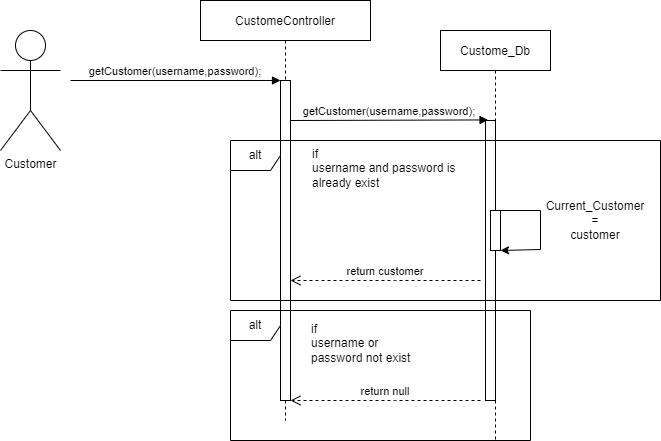

The diagram above was exported from draw.io. Its source (the exported page's mxGraphModel, read from the mxfile embedded in the PNG):
<mxGraphModel dx="1176" dy="521" grid="1" gridSize="10" guides="1" tooltips="1" connect="1" arrows="1" fold="1" page="1" pageScale="1" pageWidth="850" pageHeight="1100" math="0" shadow="0">
  <root>
    <mxCell id="0" />
    <mxCell id="1" parent="0" />
    <mxCell id="3nuBFxr9cyL0pnOWT2aG-5" value="CustomeController" style="shape=umlLifeline;perimeter=lifelinePerimeter;container=1;collapsible=0;recursiveResize=0;rounded=0;shadow=0;strokeWidth=1;" parent="1" vertex="1">
      <mxGeometry x="480" y="70" width="170" height="420" as="geometry" />
    </mxCell>
    <mxCell id="3nuBFxr9cyL0pnOWT2aG-6" value="" style="points=[];perimeter=orthogonalPerimeter;rounded=0;shadow=0;strokeWidth=1;" parent="3nuBFxr9cyL0pnOWT2aG-5" vertex="1">
      <mxGeometry x="80" y="80" width="10" height="320" as="geometry" />
    </mxCell>
    <mxCell id="k08cudKZFYuAetAs4LHG-8" value="return customer" style="verticalAlign=bottom;endArrow=open;dashed=1;endSize=8;shadow=0;strokeWidth=1;" parent="3nuBFxr9cyL0pnOWT2aG-5" edge="1">
      <mxGeometry relative="1" as="geometry">
        <mxPoint x="90" y="280" as="targetPoint" />
        <mxPoint x="280" y="280" as="sourcePoint" />
        <Array as="points">
          <mxPoint x="185" y="280" />
        </Array>
      </mxGeometry>
    </mxCell>
    <mxCell id="3nuBFxr9cyL0pnOWT2aG-8" value="getCustomer(username,password);" style="verticalAlign=bottom;endArrow=block;entryX=0;entryY=0;shadow=0;strokeWidth=1;" parent="1" target="3nuBFxr9cyL0pnOWT2aG-6" edge="1">
      <mxGeometry relative="1" as="geometry">
        <mxPoint x="350" y="150" as="sourcePoint" />
      </mxGeometry>
    </mxCell>
    <mxCell id="k08cudKZFYuAetAs4LHG-1" value="Customer" style="shape=umlActor;verticalLabelPosition=bottom;verticalAlign=top;html=1;outlineConnect=0;" parent="1" vertex="1">
      <mxGeometry x="280" y="100" width="60" height="120" as="geometry" />
    </mxCell>
    <mxCell id="k08cudKZFYuAetAs4LHG-2" value="Custome_Db" style="shape=umlLifeline;perimeter=lifelinePerimeter;container=1;collapsible=0;recursiveResize=0;rounded=0;shadow=0;strokeWidth=1;" parent="1" vertex="1">
      <mxGeometry x="720" y="100" width="110" height="410" as="geometry" />
    </mxCell>
    <mxCell id="k08cudKZFYuAetAs4LHG-3" value="" style="points=[];perimeter=orthogonalPerimeter;rounded=0;shadow=0;strokeWidth=1;" parent="k08cudKZFYuAetAs4LHG-2" vertex="1">
      <mxGeometry x="45" y="90" width="10" height="280" as="geometry" />
    </mxCell>
    <mxCell id="k08cudKZFYuAetAs4LHG-10" value="alt" style="shape=umlFrame;whiteSpace=wrap;html=1;width=50;height=30;" parent="k08cudKZFYuAetAs4LHG-2" vertex="1">
      <mxGeometry x="-210" y="280" width="300" height="130" as="geometry" />
    </mxCell>
    <mxCell id="1oXO9mVb2zawcZjbuZAn-5" value="" style="html=1;points=[];perimeter=orthogonalPerimeter;" vertex="1" parent="k08cudKZFYuAetAs4LHG-2">
      <mxGeometry x="50" y="180" width="10" height="40" as="geometry" />
    </mxCell>
    <mxCell id="k08cudKZFYuAetAs4LHG-7" value="&lt;div style=&quot;&quot;&gt;if&amp;nbsp;&lt;/div&gt;&lt;div style=&quot;&quot;&gt;username and password is already exist&lt;/div&gt;&lt;div style=&quot;&quot;&gt;&lt;br&gt;&lt;/div&gt;" style="text;html=1;strokeColor=none;fillColor=none;align=left;verticalAlign=middle;whiteSpace=wrap;rounded=0;" parent="1" vertex="1">
      <mxGeometry x="590" y="210" width="160" height="70" as="geometry" />
    </mxCell>
    <mxCell id="k08cudKZFYuAetAs4LHG-11" value="return null" style="verticalAlign=bottom;endArrow=open;dashed=1;endSize=8;shadow=0;strokeWidth=1;" parent="1" edge="1">
      <mxGeometry relative="1" as="geometry">
        <mxPoint x="570" y="470" as="targetPoint" />
        <mxPoint x="760" y="470" as="sourcePoint" />
        <Array as="points">
          <mxPoint x="665" y="470" />
        </Array>
      </mxGeometry>
    </mxCell>
    <mxCell id="k08cudKZFYuAetAs4LHG-13" value="&lt;div style=&quot;text-align: left; border-color: var(--border-color);&quot;&gt;if&amp;nbsp;&lt;/div&gt;&lt;div style=&quot;text-align: left; border-color: var(--border-color);&quot;&gt;username or password not exist&lt;/div&gt;&lt;div style=&quot;border-color: var(--border-color);&quot;&gt;&lt;br style=&quot;border-color: var(--border-color); text-align: left;&quot;&gt;&lt;/div&gt;" style="text;html=1;strokeColor=none;fillColor=none;align=center;verticalAlign=middle;whiteSpace=wrap;rounded=0;" parent="1" vertex="1">
      <mxGeometry x="590" y="390" width="120" height="60" as="geometry" />
    </mxCell>
    <mxCell id="1oXO9mVb2zawcZjbuZAn-2" value="getCustomer(username,password);" style="verticalAlign=bottom;endArrow=block;shadow=0;strokeWidth=1;entryX=0.256;entryY=-0.002;entryDx=0;entryDy=0;entryPerimeter=0;" edge="1" parent="1" target="k08cudKZFYuAetAs4LHG-3">
      <mxGeometry relative="1" as="geometry">
        <mxPoint x="570" y="190" as="sourcePoint" />
        <mxPoint x="760" y="190" as="targetPoint" />
      </mxGeometry>
    </mxCell>
    <mxCell id="k08cudKZFYuAetAs4LHG-6" value="alt" style="shape=umlFrame;whiteSpace=wrap;html=1;width=50;height=30;" parent="1" vertex="1">
      <mxGeometry x="510" y="210" width="430" height="160" as="geometry" />
    </mxCell>
    <mxCell id="1oXO9mVb2zawcZjbuZAn-4" value="" style="endArrow=classic;html=1;rounded=0;" edge="1" parent="1">
      <mxGeometry width="50" height="50" relative="1" as="geometry">
        <mxPoint x="776" y="280" as="sourcePoint" />
        <mxPoint x="780" y="320" as="targetPoint" />
        <Array as="points">
          <mxPoint x="820" y="280" />
          <mxPoint x="820" y="319" />
        </Array>
      </mxGeometry>
    </mxCell>
    <mxCell id="1oXO9mVb2zawcZjbuZAn-6" value="Current_Customer = &lt;br&gt;customer" style="text;html=1;strokeColor=none;fillColor=none;align=center;verticalAlign=middle;whiteSpace=wrap;rounded=0;" vertex="1" parent="1">
      <mxGeometry x="830" y="250" width="90" height="80" as="geometry" />
    </mxCell>
  </root>
</mxGraphModel>